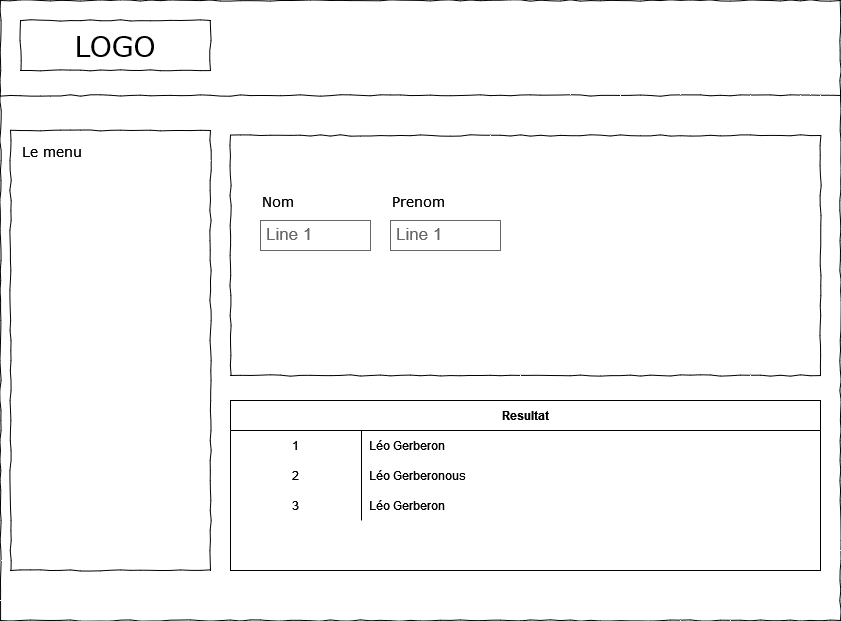

The diagram above was exported from draw.io. Its source (the exported page's mxGraphModel, read from the mxfile embedded in the PNG):
<mxGraphModel dx="1262" dy="675" grid="1" gridSize="10" guides="1" tooltips="1" connect="1" arrows="1" fold="1" page="1" pageScale="1" pageWidth="1100" pageHeight="850" background="none" math="0" shadow="0">
  <root>
    <mxCell id="0" />
    <mxCell id="1" parent="0" />
    <mxCell id="677b7b8949515195-1" value="" style="whiteSpace=wrap;html=1;rounded=0;shadow=0;labelBackgroundColor=none;strokeColor=#000000;strokeWidth=1;fillColor=none;fontFamily=Verdana;fontSize=12;fontColor=#000000;align=center;comic=1;" parent="1" vertex="1">
      <mxGeometry x="20" y="50" width="840" height="620" as="geometry" />
    </mxCell>
    <mxCell id="677b7b8949515195-2" value="LOGO" style="whiteSpace=wrap;html=1;rounded=0;shadow=0;labelBackgroundColor=none;strokeWidth=1;fontFamily=Verdana;fontSize=28;align=center;comic=1;" parent="1" vertex="1">
      <mxGeometry x="40" y="70" width="190" height="50" as="geometry" />
    </mxCell>
    <mxCell id="677b7b8949515195-8" value="" style="whiteSpace=wrap;html=1;rounded=0;shadow=0;labelBackgroundColor=none;strokeWidth=1;fillColor=none;fontFamily=Verdana;fontSize=12;align=center;comic=1;" parent="1" vertex="1">
      <mxGeometry x="30" y="180" width="200" height="440" as="geometry" />
    </mxCell>
    <mxCell id="677b7b8949515195-9" value="" style="line;strokeWidth=1;html=1;rounded=0;shadow=0;labelBackgroundColor=none;fillColor=none;fontFamily=Verdana;fontSize=14;fontColor=#000000;align=center;comic=1;" parent="1" vertex="1">
      <mxGeometry x="20" y="140" width="840" height="10" as="geometry" />
    </mxCell>
    <mxCell id="677b7b8949515195-25" value="" style="whiteSpace=wrap;html=1;rounded=0;shadow=0;labelBackgroundColor=none;strokeWidth=1;fillColor=none;fontFamily=Verdana;fontSize=12;align=center;comic=1;" parent="1" vertex="1">
      <mxGeometry x="250" y="185" width="590" height="240" as="geometry" />
    </mxCell>
    <mxCell id="677b7b8949515195-27" value="Le menu" style="text;html=1;points=[];align=left;verticalAlign=top;spacingTop=-4;fontSize=14;fontFamily=Verdana" parent="1" vertex="1">
      <mxGeometry x="40" y="190" width="170" height="20" as="geometry" />
    </mxCell>
    <mxCell id="677b7b8949515195-44" value="Nom" style="text;html=1;points=[];align=left;verticalAlign=top;spacingTop=-4;fontSize=14;fontFamily=Verdana" parent="1" vertex="1">
      <mxGeometry x="280" y="240" width="40" height="20" as="geometry" />
    </mxCell>
    <mxCell id="677b7b8949515195-45" value="Prenom" style="text;html=1;points=[];align=left;verticalAlign=top;spacingTop=-4;fontSize=14;fontFamily=Verdana" parent="1" vertex="1">
      <mxGeometry x="410" y="240" width="170" height="20" as="geometry" />
    </mxCell>
    <mxCell id="4vJflthHtftIUJBhoYY0-1" value="Resultat" style="shape=table;startSize=30;container=1;collapsible=0;childLayout=tableLayout;fixedRows=1;rowLines=0;fontStyle=1;" vertex="1" parent="1">
      <mxGeometry x="250" y="450" width="590" height="170" as="geometry" />
    </mxCell>
    <mxCell id="4vJflthHtftIUJBhoYY0-2" value="" style="shape=tableRow;horizontal=0;startSize=0;swimlaneHead=0;swimlaneBody=0;top=0;left=0;bottom=0;right=0;collapsible=0;dropTarget=0;fillColor=none;points=[[0,0.5],[1,0.5]];portConstraint=eastwest;" vertex="1" parent="4vJflthHtftIUJBhoYY0-1">
      <mxGeometry y="30" width="590" height="30" as="geometry" />
    </mxCell>
    <mxCell id="4vJflthHtftIUJBhoYY0-3" value="1" style="shape=partialRectangle;html=1;whiteSpace=wrap;connectable=0;fillColor=none;top=0;left=0;bottom=0;right=0;overflow=hidden;pointerEvents=1;" vertex="1" parent="4vJflthHtftIUJBhoYY0-2">
      <mxGeometry width="131" height="30" as="geometry">
        <mxRectangle width="131" height="30" as="alternateBounds" />
      </mxGeometry>
    </mxCell>
    <mxCell id="4vJflthHtftIUJBhoYY0-4" value="Léo Gerberon" style="shape=partialRectangle;html=1;whiteSpace=wrap;connectable=0;fillColor=none;top=0;left=0;bottom=0;right=0;align=left;spacingLeft=6;overflow=hidden;" vertex="1" parent="4vJflthHtftIUJBhoYY0-2">
      <mxGeometry x="131" width="459" height="30" as="geometry">
        <mxRectangle width="459" height="30" as="alternateBounds" />
      </mxGeometry>
    </mxCell>
    <mxCell id="4vJflthHtftIUJBhoYY0-5" value="" style="shape=tableRow;horizontal=0;startSize=0;swimlaneHead=0;swimlaneBody=0;top=0;left=0;bottom=0;right=0;collapsible=0;dropTarget=0;fillColor=none;points=[[0,0.5],[1,0.5]];portConstraint=eastwest;" vertex="1" parent="4vJflthHtftIUJBhoYY0-1">
      <mxGeometry y="60" width="590" height="30" as="geometry" />
    </mxCell>
    <mxCell id="4vJflthHtftIUJBhoYY0-6" value="2" style="shape=partialRectangle;html=1;whiteSpace=wrap;connectable=0;fillColor=none;top=0;left=0;bottom=0;right=0;overflow=hidden;" vertex="1" parent="4vJflthHtftIUJBhoYY0-5">
      <mxGeometry width="131" height="30" as="geometry">
        <mxRectangle width="131" height="30" as="alternateBounds" />
      </mxGeometry>
    </mxCell>
    <mxCell id="4vJflthHtftIUJBhoYY0-7" value="Léo Gerberonous" style="shape=partialRectangle;html=1;whiteSpace=wrap;connectable=0;fillColor=none;top=0;left=0;bottom=0;right=0;align=left;spacingLeft=6;overflow=hidden;" vertex="1" parent="4vJflthHtftIUJBhoYY0-5">
      <mxGeometry x="131" width="459" height="30" as="geometry">
        <mxRectangle width="459" height="30" as="alternateBounds" />
      </mxGeometry>
    </mxCell>
    <mxCell id="4vJflthHtftIUJBhoYY0-8" value="" style="shape=tableRow;horizontal=0;startSize=0;swimlaneHead=0;swimlaneBody=0;top=0;left=0;bottom=0;right=0;collapsible=0;dropTarget=0;fillColor=none;points=[[0,0.5],[1,0.5]];portConstraint=eastwest;" vertex="1" parent="4vJflthHtftIUJBhoYY0-1">
      <mxGeometry y="90" width="590" height="30" as="geometry" />
    </mxCell>
    <mxCell id="4vJflthHtftIUJBhoYY0-9" value="3" style="shape=partialRectangle;html=1;whiteSpace=wrap;connectable=0;fillColor=none;top=0;left=0;bottom=0;right=0;overflow=hidden;" vertex="1" parent="4vJflthHtftIUJBhoYY0-8">
      <mxGeometry width="131" height="30" as="geometry">
        <mxRectangle width="131" height="30" as="alternateBounds" />
      </mxGeometry>
    </mxCell>
    <mxCell id="4vJflthHtftIUJBhoYY0-10" value="Léo Gerberon" style="shape=partialRectangle;html=1;whiteSpace=wrap;connectable=0;fillColor=none;top=0;left=0;bottom=0;right=0;align=left;spacingLeft=6;overflow=hidden;" vertex="1" parent="4vJflthHtftIUJBhoYY0-8">
      <mxGeometry x="131" width="459" height="30" as="geometry">
        <mxRectangle width="459" height="30" as="alternateBounds" />
      </mxGeometry>
    </mxCell>
    <mxCell id="4vJflthHtftIUJBhoYY0-11" value="Line 1" style="strokeWidth=1;shadow=0;dashed=0;align=center;html=1;shape=mxgraph.mockup.text.textBox;fontColor=#666666;align=left;fontSize=17;spacingLeft=4;spacingTop=-3;strokeColor=#666666;mainText=" vertex="1" parent="1">
      <mxGeometry x="280" y="270" width="110" height="30" as="geometry" />
    </mxCell>
    <mxCell id="4vJflthHtftIUJBhoYY0-12" value="Line 1" style="strokeWidth=1;shadow=0;dashed=0;align=center;html=1;shape=mxgraph.mockup.text.textBox;fontColor=#666666;align=left;fontSize=17;spacingLeft=4;spacingTop=-3;strokeColor=#666666;mainText=" vertex="1" parent="1">
      <mxGeometry x="410" y="270" width="110" height="30" as="geometry" />
    </mxCell>
  </root>
</mxGraphModel>